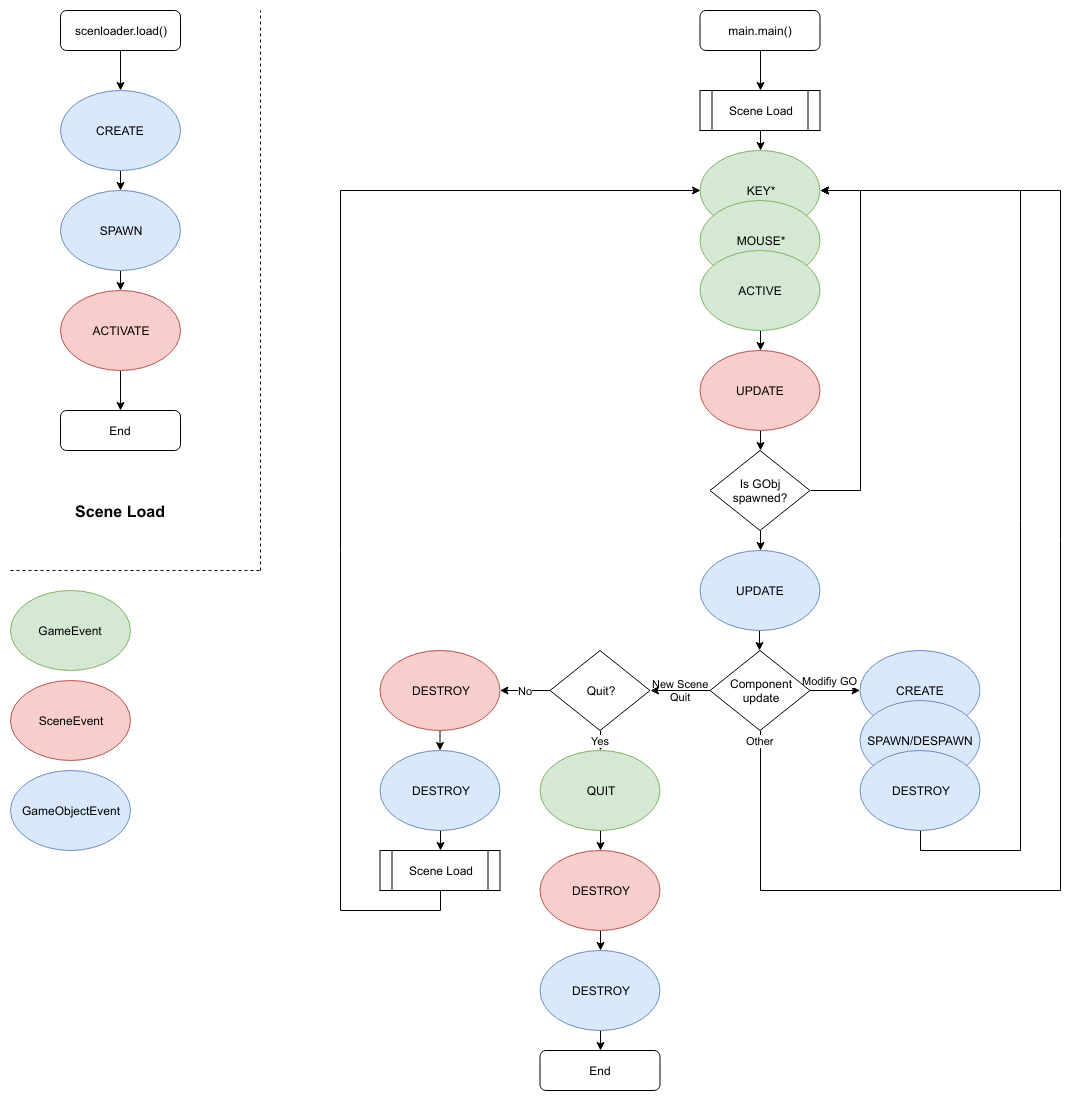

The diagram above was exported from draw.io. Its source (the exported page's mxGraphModel, read from the mxfile embedded in the PNG):
<mxGraphModel dx="1102" dy="853" grid="1" gridSize="10" guides="1" tooltips="1" connect="1" arrows="1" fold="1" page="1" pageScale="1" pageWidth="1169" pageHeight="827" math="0" shadow="0">
  <root>
    <mxCell id="0" />
    <mxCell id="1" parent="0" />
    <mxCell id="9mwvSm6FtLythT1gN6pk-100" value="&lt;font style=&quot;font-size: 16px&quot;&gt;&lt;b&gt;Scene Load&lt;/b&gt;&lt;/font&gt;" style="text;html=1;strokeColor=none;fillColor=none;align=center;verticalAlign=middle;whiteSpace=wrap;rounded=0;" parent="1" vertex="1">
      <mxGeometry x="40" y="520" width="200" height="40" as="geometry" />
    </mxCell>
    <mxCell id="9mwvSm6FtLythT1gN6pk-103" style="edgeStyle=orthogonalEdgeStyle;rounded=0;orthogonalLoop=1;jettySize=auto;html=1;exitX=0.5;exitY=1;exitDx=0;exitDy=0;entryX=0.5;entryY=0;entryDx=0;entryDy=0;" parent="1" source="9mwvSm6FtLythT1gN6pk-101" target="9mwvSm6FtLythT1gN6pk-102" edge="1">
      <mxGeometry relative="1" as="geometry" />
    </mxCell>
    <mxCell id="9mwvSm6FtLythT1gN6pk-101" value="scenloader.load()" style="rounded=1;whiteSpace=wrap;html=1;" parent="1" vertex="1">
      <mxGeometry x="80" y="40" width="120" height="40" as="geometry" />
    </mxCell>
    <mxCell id="9mwvSm6FtLythT1gN6pk-111" style="edgeStyle=orthogonalEdgeStyle;rounded=0;orthogonalLoop=1;jettySize=auto;html=1;exitX=0.5;exitY=1;exitDx=0;exitDy=0;entryX=0.5;entryY=0;entryDx=0;entryDy=0;" parent="1" source="9mwvSm6FtLythT1gN6pk-102" target="9mwvSm6FtLythT1gN6pk-104" edge="1">
      <mxGeometry relative="1" as="geometry" />
    </mxCell>
    <mxCell id="9mwvSm6FtLythT1gN6pk-102" value="CREATE" style="ellipse;whiteSpace=wrap;html=1;fillColor=#dae8fc;strokeColor=#6c8ebf;" parent="1" vertex="1">
      <mxGeometry x="80" y="120" width="120" height="80" as="geometry" />
    </mxCell>
    <mxCell id="9mwvSm6FtLythT1gN6pk-112" style="edgeStyle=orthogonalEdgeStyle;rounded=0;orthogonalLoop=1;jettySize=auto;html=1;exitX=0.5;exitY=1;exitDx=0;exitDy=0;entryX=0.5;entryY=0;entryDx=0;entryDy=0;" parent="1" source="9mwvSm6FtLythT1gN6pk-104" target="9mwvSm6FtLythT1gN6pk-105" edge="1">
      <mxGeometry relative="1" as="geometry" />
    </mxCell>
    <mxCell id="9mwvSm6FtLythT1gN6pk-104" value="SPAWN" style="ellipse;whiteSpace=wrap;html=1;fillColor=#dae8fc;strokeColor=#6c8ebf;" parent="1" vertex="1">
      <mxGeometry x="80" y="220" width="120" height="80" as="geometry" />
    </mxCell>
    <mxCell id="9mwvSm6FtLythT1gN6pk-153" style="edgeStyle=orthogonalEdgeStyle;rounded=0;orthogonalLoop=1;jettySize=auto;html=1;exitX=0.5;exitY=1;exitDx=0;exitDy=0;entryX=0.5;entryY=0;entryDx=0;entryDy=0;" parent="1" source="9mwvSm6FtLythT1gN6pk-105" edge="1">
      <mxGeometry relative="1" as="geometry">
        <mxPoint x="140.28571428571422" y="439.57142857142867" as="targetPoint" />
      </mxGeometry>
    </mxCell>
    <mxCell id="9mwvSm6FtLythT1gN6pk-105" value="ACTIVATE" style="ellipse;whiteSpace=wrap;html=1;fillColor=#f8cecc;strokeColor=#b85450;" parent="1" vertex="1">
      <mxGeometry x="80" y="320" width="120" height="80" as="geometry" />
    </mxCell>
    <mxCell id="9mwvSm6FtLythT1gN6pk-106" value="KEY*" style="ellipse;whiteSpace=wrap;html=1;fillColor=#d5e8d4;strokeColor=#82b366;" parent="1" vertex="1">
      <mxGeometry x="719.5" y="180" width="120" height="80" as="geometry" />
    </mxCell>
    <mxCell id="9mwvSm6FtLythT1gN6pk-107" value="MOUSE*" style="ellipse;whiteSpace=wrap;html=1;fillColor=#d5e8d4;strokeColor=#82b366;" parent="1" vertex="1">
      <mxGeometry x="719.5" y="230" width="120" height="80" as="geometry" />
    </mxCell>
    <mxCell id="9mwvSm6FtLythT1gN6pk-157" style="edgeStyle=orthogonalEdgeStyle;rounded=0;orthogonalLoop=1;jettySize=auto;html=1;exitX=0.5;exitY=1;exitDx=0;exitDy=0;entryX=0.5;entryY=0;entryDx=0;entryDy=0;" parent="1" source="9mwvSm6FtLythT1gN6pk-108" target="9mwvSm6FtLythT1gN6pk-128" edge="1">
      <mxGeometry relative="1" as="geometry" />
    </mxCell>
    <mxCell id="9mwvSm6FtLythT1gN6pk-108" value="ACTIVE" style="ellipse;whiteSpace=wrap;html=1;fillColor=#d5e8d4;strokeColor=#82b366;" parent="1" vertex="1">
      <mxGeometry x="719.5" y="280" width="120" height="80" as="geometry" />
    </mxCell>
    <mxCell id="9mwvSm6FtLythT1gN6pk-191" style="edgeStyle=orthogonalEdgeStyle;rounded=0;orthogonalLoop=1;jettySize=auto;html=1;exitX=0.5;exitY=1;exitDx=0;exitDy=0;entryX=0.5;entryY=0;entryDx=0;entryDy=0;" parent="1" source="9mwvSm6FtLythT1gN6pk-116" edge="1">
      <mxGeometry relative="1" as="geometry">
        <mxPoint x="779.8333333333335" y="119.83333333333337" as="targetPoint" />
      </mxGeometry>
    </mxCell>
    <mxCell id="9mwvSm6FtLythT1gN6pk-116" value="main.main()" style="rounded=1;whiteSpace=wrap;html=1;" parent="1" vertex="1">
      <mxGeometry x="719.5" y="40" width="120" height="40" as="geometry" />
    </mxCell>
    <mxCell id="9mwvSm6FtLythT1gN6pk-181" style="edgeStyle=orthogonalEdgeStyle;rounded=0;orthogonalLoop=1;jettySize=auto;html=1;exitX=0.5;exitY=1;exitDx=0;exitDy=0;entryX=0.5;entryY=0;entryDx=0;entryDy=0;" parent="1" source="9mwvSm6FtLythT1gN6pk-128" target="9mwvSm6FtLythT1gN6pk-179" edge="1">
      <mxGeometry relative="1" as="geometry" />
    </mxCell>
    <mxCell id="9mwvSm6FtLythT1gN6pk-128" value="UPDATE" style="ellipse;whiteSpace=wrap;html=1;fillColor=#f8cecc;strokeColor=#b85450;" parent="1" vertex="1">
      <mxGeometry x="719.5" y="380" width="120" height="80" as="geometry" />
    </mxCell>
    <mxCell id="9mwvSm6FtLythT1gN6pk-135" style="edgeStyle=orthogonalEdgeStyle;rounded=0;orthogonalLoop=1;jettySize=auto;html=1;exitX=0.5;exitY=1;exitDx=0;exitDy=0;entryX=0.5;entryY=0;entryDx=0;entryDy=0;" parent="1" source="9mwvSm6FtLythT1gN6pk-129" edge="1">
      <mxGeometry relative="1" as="geometry">
        <mxPoint x="779.4655172413793" y="680.2758620689656" as="targetPoint" />
      </mxGeometry>
    </mxCell>
    <mxCell id="9mwvSm6FtLythT1gN6pk-129" value="UPDATE" style="ellipse;whiteSpace=wrap;html=1;fillColor=#dae8fc;strokeColor=#6c8ebf;" parent="1" vertex="1">
      <mxGeometry x="719.5" y="580" width="120" height="80" as="geometry" />
    </mxCell>
    <mxCell id="9mwvSm6FtLythT1gN6pk-151" value="Modifiy GO" style="edgeStyle=none;rounded=0;orthogonalLoop=1;jettySize=auto;html=1;exitX=1;exitY=0.5;exitDx=0;exitDy=0;entryX=0;entryY=0.5;entryDx=0;entryDy=0;" parent="1" source="9mwvSm6FtLythT1gN6pk-136" target="9mwvSm6FtLythT1gN6pk-140" edge="1">
      <mxGeometry x="-0.2" y="10" relative="1" as="geometry">
        <mxPoint as="offset" />
      </mxGeometry>
    </mxCell>
    <mxCell id="9mwvSm6FtLythT1gN6pk-160" value="New Scene&lt;br&gt;Quit" style="edgeStyle=orthogonalEdgeStyle;rounded=0;orthogonalLoop=1;jettySize=auto;html=1;exitX=0;exitY=0.5;exitDx=0;exitDy=0;entryX=1;entryY=0.5;entryDx=0;entryDy=0;labelBackgroundColor=none;" parent="1" source="9mwvSm6FtLythT1gN6pk-136" target="9mwvSm6FtLythT1gN6pk-159" edge="1">
      <mxGeometry relative="1" as="geometry" />
    </mxCell>
    <mxCell id="9mwvSm6FtLythT1gN6pk-198" value="Other" style="edgeStyle=orthogonalEdgeStyle;rounded=0;orthogonalLoop=1;jettySize=auto;html=1;exitX=0.5;exitY=1;exitDx=0;exitDy=0;entryX=1;entryY=0.5;entryDx=0;entryDy=0;labelBackgroundColor=#ffffff;" parent="1" source="9mwvSm6FtLythT1gN6pk-136" target="9mwvSm6FtLythT1gN6pk-106" edge="1">
      <mxGeometry x="-0.9855" relative="1" as="geometry">
        <Array as="points">
          <mxPoint x="779.5" y="920" />
          <mxPoint x="1079.5" y="920" />
          <mxPoint x="1079.5" y="220" />
        </Array>
        <mxPoint as="offset" />
      </mxGeometry>
    </mxCell>
    <mxCell id="9mwvSm6FtLythT1gN6pk-136" value="Component&lt;br&gt;update" style="rhombus;whiteSpace=wrap;html=1;" parent="1" vertex="1">
      <mxGeometry x="729.5" y="680" width="100" height="80" as="geometry" />
    </mxCell>
    <mxCell id="9mwvSm6FtLythT1gN6pk-140" value="CREATE" style="ellipse;whiteSpace=wrap;html=1;fillColor=#dae8fc;strokeColor=#6c8ebf;" parent="1" vertex="1">
      <mxGeometry x="879.5" y="680" width="120" height="80" as="geometry" />
    </mxCell>
    <mxCell id="9mwvSm6FtLythT1gN6pk-141" value="SPAWN/DESPAWN" style="ellipse;whiteSpace=wrap;html=1;fillColor=#dae8fc;strokeColor=#6c8ebf;" parent="1" vertex="1">
      <mxGeometry x="879.5" y="730" width="120" height="80" as="geometry" />
    </mxCell>
    <mxCell id="9mwvSm6FtLythT1gN6pk-197" style="edgeStyle=orthogonalEdgeStyle;rounded=0;orthogonalLoop=1;jettySize=auto;html=1;exitX=0.5;exitY=1;exitDx=0;exitDy=0;entryX=1;entryY=0.5;entryDx=0;entryDy=0;labelBackgroundColor=#ffffff;" parent="1" source="9mwvSm6FtLythT1gN6pk-142" target="9mwvSm6FtLythT1gN6pk-106" edge="1">
      <mxGeometry relative="1" as="geometry">
        <Array as="points">
          <mxPoint x="939.5" y="880" />
          <mxPoint x="1039.5" y="880" />
          <mxPoint x="1039.5" y="220" />
        </Array>
      </mxGeometry>
    </mxCell>
    <mxCell id="9mwvSm6FtLythT1gN6pk-142" value="DESTROY" style="ellipse;whiteSpace=wrap;html=1;fillColor=#dae8fc;strokeColor=#6c8ebf;" parent="1" vertex="1">
      <mxGeometry x="879.5" y="780" width="120" height="80" as="geometry" />
    </mxCell>
    <mxCell id="9mwvSm6FtLythT1gN6pk-150" style="edgeStyle=none;rounded=0;orthogonalLoop=1;jettySize=auto;html=1;exitX=0.5;exitY=1;exitDx=0;exitDy=0;entryX=0.5;entryY=0;entryDx=0;entryDy=0;" parent="1" source="9mwvSm6FtLythT1gN6pk-147" target="9mwvSm6FtLythT1gN6pk-149" edge="1">
      <mxGeometry relative="1" as="geometry" />
    </mxCell>
    <mxCell id="9mwvSm6FtLythT1gN6pk-147" value="DESTROY" style="ellipse;whiteSpace=wrap;html=1;fillColor=#f8cecc;strokeColor=#b85450;" parent="1" vertex="1">
      <mxGeometry x="399.5" y="680" width="120" height="80" as="geometry" />
    </mxCell>
    <mxCell id="9mwvSm6FtLythT1gN6pk-189" style="edgeStyle=orthogonalEdgeStyle;rounded=0;orthogonalLoop=1;jettySize=auto;html=1;exitX=0.5;exitY=1;exitDx=0;exitDy=0;entryX=0.5;entryY=0;entryDx=0;entryDy=0;" parent="1" source="9mwvSm6FtLythT1gN6pk-149" edge="1">
      <mxGeometry relative="1" as="geometry">
        <mxPoint x="459.7857142857142" y="879.5714285714289" as="targetPoint" />
      </mxGeometry>
    </mxCell>
    <mxCell id="9mwvSm6FtLythT1gN6pk-149" value="DESTROY" style="ellipse;whiteSpace=wrap;html=1;fillColor=#dae8fc;strokeColor=#6c8ebf;" parent="1" vertex="1">
      <mxGeometry x="399.5" y="780" width="120" height="80" as="geometry" />
    </mxCell>
    <mxCell id="9mwvSm6FtLythT1gN6pk-165" value="Yes" style="edgeStyle=orthogonalEdgeStyle;rounded=0;orthogonalLoop=1;jettySize=auto;html=1;exitX=0.5;exitY=1;exitDx=0;exitDy=0;entryX=0.5;entryY=0;entryDx=0;entryDy=0;labelBackgroundColor=#ffffff;" parent="1" source="9mwvSm6FtLythT1gN6pk-159" target="9mwvSm6FtLythT1gN6pk-162" edge="1">
      <mxGeometry relative="1" as="geometry" />
    </mxCell>
    <mxCell id="9mwvSm6FtLythT1gN6pk-168" value="No" style="edgeStyle=orthogonalEdgeStyle;rounded=0;orthogonalLoop=1;jettySize=auto;html=1;exitX=0;exitY=0.5;exitDx=0;exitDy=0;" parent="1" source="9mwvSm6FtLythT1gN6pk-159" target="9mwvSm6FtLythT1gN6pk-147" edge="1">
      <mxGeometry relative="1" as="geometry" />
    </mxCell>
    <mxCell id="9mwvSm6FtLythT1gN6pk-159" value="Quit?" style="rhombus;whiteSpace=wrap;html=1;" parent="1" vertex="1">
      <mxGeometry x="569.5" y="680" width="100" height="80" as="geometry" />
    </mxCell>
    <mxCell id="9mwvSm6FtLythT1gN6pk-166" style="edgeStyle=orthogonalEdgeStyle;rounded=0;orthogonalLoop=1;jettySize=auto;html=1;exitX=0.5;exitY=1;exitDx=0;exitDy=0;entryX=0.5;entryY=0;entryDx=0;entryDy=0;" parent="1" source="9mwvSm6FtLythT1gN6pk-162" target="9mwvSm6FtLythT1gN6pk-163" edge="1">
      <mxGeometry relative="1" as="geometry" />
    </mxCell>
    <mxCell id="9mwvSm6FtLythT1gN6pk-162" value="QUIT" style="ellipse;whiteSpace=wrap;html=1;fillColor=#d5e8d4;strokeColor=#82b366;" parent="1" vertex="1">
      <mxGeometry x="559.5" y="780" width="120" height="80" as="geometry" />
    </mxCell>
    <mxCell id="9mwvSm6FtLythT1gN6pk-167" style="edgeStyle=orthogonalEdgeStyle;rounded=0;orthogonalLoop=1;jettySize=auto;html=1;exitX=0.5;exitY=1;exitDx=0;exitDy=0;entryX=0.5;entryY=0;entryDx=0;entryDy=0;" parent="1" source="9mwvSm6FtLythT1gN6pk-163" target="9mwvSm6FtLythT1gN6pk-164" edge="1">
      <mxGeometry relative="1" as="geometry" />
    </mxCell>
    <mxCell id="9mwvSm6FtLythT1gN6pk-163" value="DESTROY" style="ellipse;whiteSpace=wrap;html=1;fillColor=#f8cecc;strokeColor=#b85450;" parent="1" vertex="1">
      <mxGeometry x="559.5" y="880" width="120" height="80" as="geometry" />
    </mxCell>
    <mxCell id="9mwvSm6FtLythT1gN6pk-185" style="edgeStyle=orthogonalEdgeStyle;rounded=0;orthogonalLoop=1;jettySize=auto;html=1;exitX=0.5;exitY=1;exitDx=0;exitDy=0;entryX=0.5;entryY=0;entryDx=0;entryDy=0;" parent="1" source="9mwvSm6FtLythT1gN6pk-164" target="9mwvSm6FtLythT1gN6pk-184" edge="1">
      <mxGeometry relative="1" as="geometry" />
    </mxCell>
    <mxCell id="9mwvSm6FtLythT1gN6pk-164" value="DESTROY" style="ellipse;whiteSpace=wrap;html=1;fillColor=#dae8fc;strokeColor=#6c8ebf;" parent="1" vertex="1">
      <mxGeometry x="559.5" y="980" width="120" height="80" as="geometry" />
    </mxCell>
    <mxCell id="9mwvSm6FtLythT1gN6pk-172" value="" style="endArrow=none;dashed=1;html=1;" parent="1" edge="1">
      <mxGeometry width="50" height="50" relative="1" as="geometry">
        <mxPoint x="280" y="600" as="sourcePoint" />
        <mxPoint x="280" y="40" as="targetPoint" />
      </mxGeometry>
    </mxCell>
    <mxCell id="9mwvSm6FtLythT1gN6pk-180" style="edgeStyle=orthogonalEdgeStyle;rounded=0;orthogonalLoop=1;jettySize=auto;html=1;exitX=0.5;exitY=1;exitDx=0;exitDy=0;entryX=0.5;entryY=0;entryDx=0;entryDy=0;" parent="1" source="9mwvSm6FtLythT1gN6pk-179" target="9mwvSm6FtLythT1gN6pk-129" edge="1">
      <mxGeometry relative="1" as="geometry" />
    </mxCell>
    <mxCell id="9mwvSm6FtLythT1gN6pk-182" style="edgeStyle=orthogonalEdgeStyle;rounded=0;orthogonalLoop=1;jettySize=auto;html=1;exitX=1;exitY=0.5;exitDx=0;exitDy=0;entryX=1;entryY=0.5;entryDx=0;entryDy=0;" parent="1" source="9mwvSm6FtLythT1gN6pk-179" target="9mwvSm6FtLythT1gN6pk-106" edge="1">
      <mxGeometry relative="1" as="geometry">
        <Array as="points">
          <mxPoint x="879.5" y="520" />
          <mxPoint x="879.5" y="220" />
        </Array>
      </mxGeometry>
    </mxCell>
    <mxCell id="9mwvSm6FtLythT1gN6pk-179" value="Is GObj spawned?" style="rhombus;whiteSpace=wrap;html=1;" parent="1" vertex="1">
      <mxGeometry x="729.5" y="480" width="100" height="80" as="geometry" />
    </mxCell>
    <mxCell id="9mwvSm6FtLythT1gN6pk-184" value="End" style="rounded=1;whiteSpace=wrap;html=1;" parent="1" vertex="1">
      <mxGeometry x="559.5" y="1080" width="120" height="40" as="geometry" />
    </mxCell>
    <mxCell id="9mwvSm6FtLythT1gN6pk-187" value="End" style="rounded=1;whiteSpace=wrap;html=1;" parent="1" vertex="1">
      <mxGeometry x="80" y="440" width="120" height="40" as="geometry" />
    </mxCell>
    <mxCell id="9mwvSm6FtLythT1gN6pk-193" style="edgeStyle=orthogonalEdgeStyle;rounded=0;orthogonalLoop=1;jettySize=auto;html=1;exitX=0.5;exitY=1;exitDx=0;exitDy=0;entryX=0.5;entryY=0;entryDx=0;entryDy=0;" parent="1" source="9mwvSm6FtLythT1gN6pk-192" target="9mwvSm6FtLythT1gN6pk-106" edge="1">
      <mxGeometry relative="1" as="geometry" />
    </mxCell>
    <mxCell id="9mwvSm6FtLythT1gN6pk-192" value="Scene Load" style="shape=process;whiteSpace=wrap;html=1;backgroundOutline=1;" parent="1" vertex="1">
      <mxGeometry x="719.5" y="120" width="120" height="40" as="geometry" />
    </mxCell>
    <mxCell id="9mwvSm6FtLythT1gN6pk-196" style="edgeStyle=orthogonalEdgeStyle;rounded=0;orthogonalLoop=1;jettySize=auto;html=1;exitX=0.5;exitY=1;exitDx=0;exitDy=0;entryX=0;entryY=0.5;entryDx=0;entryDy=0;" parent="1" source="9mwvSm6FtLythT1gN6pk-194" target="9mwvSm6FtLythT1gN6pk-106" edge="1">
      <mxGeometry relative="1" as="geometry">
        <Array as="points">
          <mxPoint x="459.5" y="940" />
          <mxPoint x="359.5" y="940" />
          <mxPoint x="359.5" y="220" />
        </Array>
      </mxGeometry>
    </mxCell>
    <mxCell id="9mwvSm6FtLythT1gN6pk-194" value="Scene Load" style="shape=process;whiteSpace=wrap;html=1;backgroundOutline=1;" parent="1" vertex="1">
      <mxGeometry x="399.5" y="880" width="120" height="40" as="geometry" />
    </mxCell>
    <mxCell id="9mwvSm6FtLythT1gN6pk-199" value="" style="endArrow=none;dashed=1;html=1;labelBackgroundColor=#ffffff;" parent="1" edge="1">
      <mxGeometry width="50" height="50" relative="1" as="geometry">
        <mxPoint x="30" y="600" as="sourcePoint" />
        <mxPoint x="280" y="600" as="targetPoint" />
      </mxGeometry>
    </mxCell>
    <mxCell id="tbPOr_yytmxdk_plWM8Z-1" value="GameEvent" style="ellipse;whiteSpace=wrap;html=1;fillColor=#d5e8d4;strokeColor=#82b366;" parent="1" vertex="1">
      <mxGeometry x="30" y="620" width="120" height="80" as="geometry" />
    </mxCell>
    <mxCell id="tbPOr_yytmxdk_plWM8Z-2" value="SceneEvent" style="ellipse;whiteSpace=wrap;html=1;fillColor=#f8cecc;strokeColor=#b85450;" parent="1" vertex="1">
      <mxGeometry x="30" y="710" width="120" height="80" as="geometry" />
    </mxCell>
    <mxCell id="tbPOr_yytmxdk_plWM8Z-3" value="GameObjectEvent" style="ellipse;whiteSpace=wrap;html=1;fillColor=#dae8fc;strokeColor=#6c8ebf;" parent="1" vertex="1">
      <mxGeometry x="30" y="800" width="120" height="80" as="geometry" />
    </mxCell>
  </root>
</mxGraphModel>